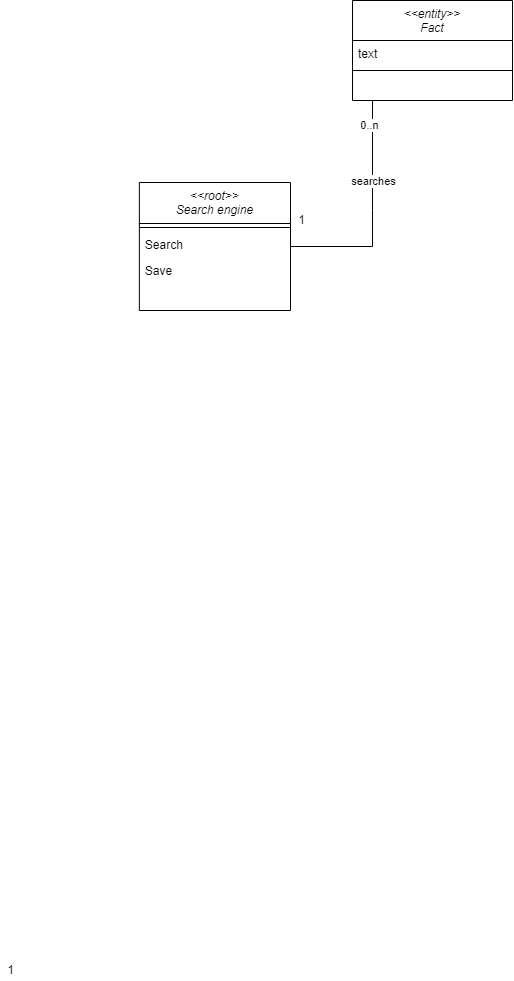

The diagram above was exported from draw.io. Its source (the exported page's mxGraphModel, read from the mxfile embedded in the PNG):
<mxGraphModel dx="595" dy="695" grid="1" gridSize="10" guides="1" tooltips="1" connect="1" arrows="1" fold="1" page="1" pageScale="1" pageWidth="827" pageHeight="1169" math="0" shadow="0">
  <root>
    <mxCell id="WIyWlLk6GJQsqaUBKTNV-0" />
    <mxCell id="WIyWlLk6GJQsqaUBKTNV-1" parent="WIyWlLk6GJQsqaUBKTNV-0" />
    <mxCell id="OsxRdyWA-dv9XSb3dbEt-76" value="&lt;&lt;entity&gt;&gt;&#10;Fact" style="swimlane;fontStyle=2;align=center;verticalAlign=top;childLayout=stackLayout;horizontal=1;startSize=40;horizontalStack=0;resizeParent=1;resizeLast=0;collapsible=1;marginBottom=0;rounded=0;shadow=0;strokeWidth=1;fillColor=default;strokeColor=default;fontColor=default;" parent="WIyWlLk6GJQsqaUBKTNV-1" vertex="1">
      <mxGeometry x="1460" y="90" width="160" height="100" as="geometry">
        <mxRectangle x="230" y="140" width="160" height="26" as="alternateBounds" />
      </mxGeometry>
    </mxCell>
    <mxCell id="OsxRdyWA-dv9XSb3dbEt-81" value="text" style="text;align=left;verticalAlign=top;spacingLeft=4;spacingRight=4;overflow=hidden;rotatable=0;points=[[0,0.5],[1,0.5]];portConstraint=eastwest;rounded=0;shadow=0;html=0;" parent="OsxRdyWA-dv9XSb3dbEt-76" vertex="1">
      <mxGeometry y="40" width="160" height="26" as="geometry" />
    </mxCell>
    <mxCell id="OsxRdyWA-dv9XSb3dbEt-78" value="" style="line;html=1;strokeWidth=1;align=left;verticalAlign=middle;spacingTop=-1;spacingLeft=3;spacingRight=3;rotatable=0;labelPosition=right;points=[];portConstraint=eastwest;" parent="OsxRdyWA-dv9XSb3dbEt-76" vertex="1">
      <mxGeometry y="66" width="160" height="8" as="geometry" />
    </mxCell>
    <mxCell id="KOUazN8Vz7xqbSjz-r6I-55" value="1" style="text;html=1;align=center;verticalAlign=middle;resizable=0;points=[];autosize=1;strokeColor=none;fillColor=none;fontColor=default;" parent="WIyWlLk6GJQsqaUBKTNV-1" vertex="1">
      <mxGeometry x="1399" y="300" width="20" height="20" as="geometry" />
    </mxCell>
    <mxCell id="EXqXyGih2S1BxiLu1MaE-36" value="&lt;&lt;root&gt;&gt;&#10;Search engine" style="swimlane;fontStyle=2;align=center;verticalAlign=top;childLayout=stackLayout;horizontal=1;startSize=41;horizontalStack=0;resizeParent=1;resizeLast=0;collapsible=1;marginBottom=0;rounded=0;shadow=0;strokeWidth=1;" parent="WIyWlLk6GJQsqaUBKTNV-1" vertex="1">
      <mxGeometry x="1246.8600000000001" y="272" width="151.14" height="128" as="geometry">
        <mxRectangle x="230" y="140" width="160" height="26" as="alternateBounds" />
      </mxGeometry>
    </mxCell>
    <mxCell id="EXqXyGih2S1BxiLu1MaE-37" value="" style="line;html=1;strokeWidth=1;align=left;verticalAlign=middle;spacingTop=-1;spacingLeft=3;spacingRight=3;rotatable=0;labelPosition=right;points=[];portConstraint=eastwest;" parent="EXqXyGih2S1BxiLu1MaE-36" vertex="1">
      <mxGeometry y="41" width="151.14" height="8" as="geometry" />
    </mxCell>
    <mxCell id="EXqXyGih2S1BxiLu1MaE-38" value="Search" style="text;align=left;verticalAlign=top;spacingLeft=4;spacingRight=4;overflow=hidden;rotatable=0;points=[[0,0.5],[1,0.5]];portConstraint=eastwest;" parent="EXqXyGih2S1BxiLu1MaE-36" vertex="1">
      <mxGeometry y="49" width="151.14" height="26" as="geometry" />
    </mxCell>
    <mxCell id="EXqXyGih2S1BxiLu1MaE-41" value="Save" style="text;align=left;verticalAlign=top;spacingLeft=4;spacingRight=4;overflow=hidden;rotatable=0;points=[[0,0.5],[1,0.5]];portConstraint=eastwest;" parent="EXqXyGih2S1BxiLu1MaE-36" vertex="1">
      <mxGeometry y="75" width="151.14" height="26" as="geometry" />
    </mxCell>
    <mxCell id="EXqXyGih2S1BxiLu1MaE-42" style="edgeStyle=orthogonalEdgeStyle;rounded=0;orthogonalLoop=1;jettySize=auto;html=1;startArrow=none;startFill=0;endArrow=none;endFill=0;strokeColor=default;labelBackgroundColor=default;fontColor=default;" parent="WIyWlLk6GJQsqaUBKTNV-1" source="OsxRdyWA-dv9XSb3dbEt-76" target="EXqXyGih2S1BxiLu1MaE-36" edge="1">
      <mxGeometry relative="1" as="geometry">
        <mxPoint x="1440" y="210" as="sourcePoint" />
        <Array as="points">
          <mxPoint x="1480" y="300" />
          <mxPoint x="1480" y="300" />
        </Array>
        <mxPoint x="1560" y="171.99999999999977" as="targetPoint" />
      </mxGeometry>
    </mxCell>
    <mxCell id="EXqXyGih2S1BxiLu1MaE-43" value="0..n" style="edgeLabel;html=1;align=center;verticalAlign=middle;resizable=0;points=[];fontColor=default;" parent="EXqXyGih2S1BxiLu1MaE-42" vertex="1" connectable="0">
      <mxGeometry x="-0.8617" y="1" relative="1" as="geometry">
        <mxPoint x="-5" y="8" as="offset" />
      </mxGeometry>
    </mxCell>
    <mxCell id="EXqXyGih2S1BxiLu1MaE-44" value="searches" style="edgeLabel;html=1;align=center;verticalAlign=middle;resizable=0;points=[];" parent="EXqXyGih2S1BxiLu1MaE-42" vertex="1" connectable="0">
      <mxGeometry x="-0.7908" y="5" relative="1" as="geometry">
        <mxPoint x="-5" y="56" as="offset" />
      </mxGeometry>
    </mxCell>
    <mxCell id="CzCTV4yDA4g02nqxuIWU-0" value="1" style="text;html=1;align=center;verticalAlign=middle;resizable=0;points=[];autosize=1;strokeColor=none;fillColor=none;" parent="WIyWlLk6GJQsqaUBKTNV-1" vertex="1">
      <mxGeometry x="1107.9999999999998" y="1050" width="20" height="20" as="geometry" />
    </mxCell>
  </root>
</mxGraphModel>